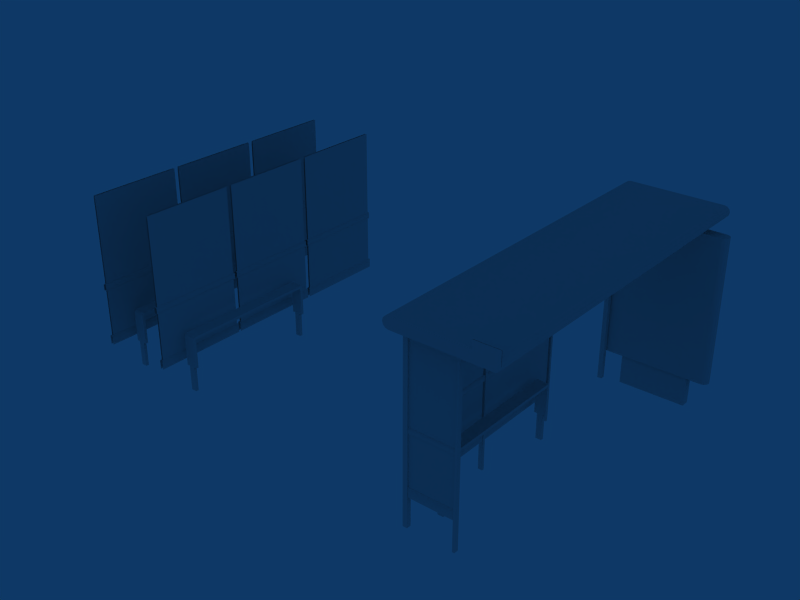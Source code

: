# Source: Insignia_B.blend  (saved by Blender 2.49.2; exported with 4.5.12 LTS)
import bpy
from mathutils import Matrix  # noqa: F401  (used for matrix-valued properties, if any)

bpy.ops.wm.read_factory_settings(use_empty=True)
scene = bpy.context.scene
scene.name = 'Scene'

# ---- collections
col_collection_1 = bpy.data.collections.new('Collection 1'); scene.collection.children.link(col_collection_1)

# ---- world
world_world = bpy.data.worlds.new('World'); scene.world = world_world
world_world.color = (0.05656, 0.2208, 0.4)
world_world.use_sun_shadow = False
world_world.sun_shadow_jitter_overblur = 0.0
world_world.cycles.sampling_method = 'MANUAL'
world_world.cycles.sample_map_resolution = 256

# ---- meshes
me_cube_001 = bpy.data.meshes.new('Cube.001')
me_cube_001.from_pydata([(-4.98, -1.965, 0.15), (-4.98, -1.965, 0.27), (-4.99, -1.965, 0.28), (-4.99, -0.675, 0.28), (-4.98, -0.675, 0.27), (-4.98, -0.675, 0.15), (-5.02, -0.675, 0.15), (-5.02, -0.675, 0.27), (-5.01, -0.675, 0.28), (-5.01, -1.965, 0.28), (-5.02, -1.965, 0.27), (-5.02, -1.965, 0.15), (-5.02, -0.645, 0.15), (-5.02, -0.645, 0.27), (-5.01, -0.645, 0.28), (-5.01, 0.645, 0.28), (-5.02, 0.645, 0.27), (-5.02, 0.645, 0.15), (-4.98, 0.645, 0.15), (-4.98, 0.645, 0.27), (-4.99, 0.645, 0.28), (-4.99, -0.645, 0.28), (-4.98, -0.645, 0.27), (-4.98, -0.645, 0.15), (-4.98, 0.675, 0.15), (-4.98, 0.675, 0.27), (-4.99, 0.675, 0.28), (-4.98, 1.965, 0.27), (-4.98, 1.965, 0.15), (-5.02, 1.965, 0.15), (-5.02, 1.965, 0.27), (-5.01, 1.965, 0.28), (-5.01, 0.675, 0.28), (-5.02, 0.675, 0.27), (-5.02, 0.675, 0.15), (-4.99, 1.965, 0.28), (-5.02, -0.675, 0.94), (-5.02, -1.965, 0.94), (-5.02, -0.675, 1.01), (-5.02, -1.965, 1.01), (-5.01, -0.675, 0.93), (-5.01, -1.965, 0.93), (-5.01, -0.675, 1.02), (-5.01, -1.965, 1.02), (-5.01, -0.645, 1.02), (-5.01, 0.645, 1.02), (-5.01, -0.645, 0.93), (-5.01, 0.645, 0.93), (-5.02, -0.645, 1.01), (-5.02, 0.645, 1.01), (-5.02, -0.645, 0.94), (-5.02, 0.645, 0.94), (-4.98, 0.645, 0.94), (-4.98, -0.645, 0.94), (-4.98, 0.645, 1.01), (-4.98, -0.645, 1.01), (-4.99, 0.645, 0.93), (-4.99, -0.645, 0.93), (-4.99, -0.645, 1.02), (-4.99, 0.675, 1.02), (-4.99, 1.965, 1.02), (-4.99, 0.675, 0.93), (-4.99, 1.965, 0.93), (-4.98, 0.675, 1.01), (-4.98, 1.965, 1.01), (-4.98, 0.675, 0.94), (-4.98, 1.965, 0.94), (-5.02, 1.965, 0.94), (-5.02, 0.675, 0.94), (-5.02, 1.965, 1.01), (-5.02, 0.675, 1.01), (-5.01, 1.965, 0.93), (-5.01, 0.675, 0.93), (-5.01, 1.965, 1.02), (-5.01, 0.675, 1.02), (-4.99, -1.965, 1.02), (-4.99, -0.675, 1.02), (-4.99, -1.965, 0.93), (-4.99, -0.675, 0.93), (-4.98, -1.965, 1.01), (-4.98, -0.675, 1.01), (-4.98, -1.965, 0.94), (-4.98, -0.675, 0.94), (-4.99, 0.645, 1.02), (-3.99, 1.965, 0.28), (-4.01, 0.695, 1.02), (-4.01, 1.945, 1.02), (-4.01, 1.945, 2.22), (-4.01, 0.695, 2.22), (-3.99, 0.695, 2.22), (-3.99, 1.945, 2.22), (-3.99, 1.945, 1.02), (-3.99, 0.695, 1.02), (-3.99, -0.625, 1.02), (-3.99, 0.625, 1.02), (-3.99, 0.625, 2.22), (-3.99, -0.625, 2.22), (-4.01, -0.625, 2.22), (-4.01, 0.625, 2.22), (-4.01, 0.625, 1.02), (-4.01, -0.625, 1.02), (-4.01, -1.945, 1.02), (-4.01, -0.695, 1.02), (-4.01, -0.695, 2.22), (-4.01, -1.945, 2.22), (-3.99, -1.945, 2.22), (-3.99, -0.695, 2.22), (-3.99, -0.695, 1.02), (-3.99, -1.945, 1.02), (-3.99, -1.945, 0.28), (-3.99, -0.695, 0.28), (-3.99, -0.695, 0.93), (-3.99, -1.945, 0.93), (-4.01, -1.945, 0.93), (-4.01, -0.695, 0.93), (-4.01, -0.695, 0.28), (-4.01, -1.945, 0.28), (-4.01, -0.625, 0.28), (-4.01, 0.625, 0.28), (-4.01, 0.625, 0.93), (-4.01, -0.625, 0.93), (-3.99, -0.625, 0.93), (-3.99, 0.625, 0.93), (-3.99, 0.625, 0.28), (-3.99, -0.625, 0.28), (-3.99, 0.695, 0.28), (-3.99, 1.945, 0.28), (-3.99, 1.945, 0.93), (-3.99, 0.695, 0.93), (-4.01, 0.695, 0.93), (-4.01, 1.945, 0.93), (-4.01, 1.945, 0.28), (-4.01, 0.695, 0.28), (-4.91, 0.3, 0.54), (-4.91, 0.27, 0.51), (-4.91, 0.27, 0.55), (-4.91, -0.195, 0.51), (-4.91, -1.125, 0.51), (-4.91, -1.125, 0.55), (-4.91, -0.195, 0.55), (-4.91, -0.66, 0.51), (-4.91, -0.66, 0.55), (-4.91, -1.59, 0.55), (-4.91, -1.62, 0.54), (-4.91, -1.63, 0.51), (-4.87, -1.63, -0.25), (-4.87, -1.63, 0.1), (-4.79, -1.63, 0.1), (-4.79, -1.63, -0.25), (-4.75, -1.63, 0.1), (-4.91, -1.63, 0.1), (-4.75, -1.62, 0.53), (-4.91, -1.62, 0.54), (-4.75, -1.59, 0.54), (-4.91, -1.59, 0.55), (-4.91, -1.63, 0.51), (-4.75, -1.63, 0.5), (-4.91, 0.27, 0.55), (-4.75, 0.27, 0.54), (-4.91, -1.59, 0.51), (-4.91, -1.59, 0.1), (-4.87, -1.59, -0.25), (-4.87, -1.59, 0.1), (-4.91, -1.63, 0.1), (-4.87, -1.63, -0.25), (-4.87, -1.63, 0.1), (-4.75, -1.59, 0.1), (-4.79, -1.59, -0.25), (-4.79, -1.59, 0.1), (-4.75, -1.63, 0.5), (-4.75, -1.62, 0.53), (-4.75, -1.63, 0.1), (-4.79, -1.63, -0.25), (-4.79, -1.63, 0.1), (-4.75, -1.59, 0.5), (-4.91, -1.59, 0.1), (-4.75, -1.59, 0.1), (-4.91, -1.59, 0.51), (-4.87, -1.59, -0.25), (-4.79, -1.59, -0.25), (-4.79, -1.59, 0.1), (-4.87, -1.59, 0.1), (-4.75, -1.59, 0.5), (-4.75, -1.59, 0.54), (-4.91, -0.66, 0.55), (-4.75, -0.66, 0.54), (-4.91, -1.125, 0.55), (-4.91, -0.195, 0.55), (-4.75, -1.125, 0.54), (-4.75, -0.195, 0.54), (-4.75, -0.66, 0.54), (-4.75, -0.66, 0.5), (-4.75, -0.195, 0.54), (-4.75, -1.125, 0.54), (-4.75, -1.125, 0.5), (-4.75, -0.195, 0.5), (-4.75, 0.27, 0.54), (-4.75, 0.27, 0.5), (-4.79, 0.31, 0.1), (-4.79, 0.31, -0.25), (-4.75, 0.31, 0.1), (-4.75, 0.3, 0.53), (-4.75, 0.31, 0.5), (-4.79, 0.27, 0.1), (-4.79, 0.27, -0.25), (-4.75, 0.27, 0.1), (-4.87, 0.31, 0.1), (-4.87, 0.31, -0.25), (-4.91, 0.31, 0.1), (-4.91, 0.31, 0.51), (-4.87, 0.27, 0.1), (-4.87, 0.27, -0.25), (-4.91, 0.27, 0.1), (-4.75, 0.31, 0.5), (-4.91, 0.31, 0.51), (-4.91, 0.27, 0.55), (-4.75, 0.27, 0.54), (-4.91, 0.3, 0.54), (-4.75, 0.3, 0.53), (-4.91, 0.31, 0.1), (-4.75, 0.31, 0.1), (-4.79, 0.31, -0.25), (-4.79, 0.31, 0.1), (-4.87, 0.31, 0.1), (-4.87, 0.31, -0.25), (-4.87, 0.27, 0.1), (-4.79, 0.27, 0.1), (-4.79, 0.27, -0.25), (-4.87, 0.27, -0.25), (-4.91, 0.27, 0.51), (-4.75, 0.27, 0.1), (-4.91, 0.27, 0.1), (-4.75, 0.27, 0.5), (-3.99, 0.645, 1.02), (-4.99, -1.945, 0.28), (-4.99, -0.695, 0.28), (-4.99, -0.695, 2.22), (-4.99, -1.945, 2.22), (-5.01, -1.945, 2.22), (-5.01, -0.695, 2.22), (-5.01, -0.695, 0.28), (-5.01, -1.945, 0.28), (-5.01, -0.625, 0.28), (-5.01, 0.625, 0.28), (-5.01, 0.625, 2.22), (-5.01, -0.625, 2.22), (-4.99, -0.625, 2.22), (-4.99, 0.625, 2.22), (-4.99, 0.625, 0.28), (-4.99, -0.625, 0.28), (-4.99, 0.695, 0.28), (-4.99, 1.945, 0.28), (-4.99, 1.945, 2.22), (-4.99, 0.695, 2.22), (-5.01, 0.695, 2.22), (-5.01, 1.945, 2.22), (-5.01, 1.945, 0.28), (-5.01, 0.695, 0.28), (-3.75, 0.27, 0.5), (-3.91, 0.27, 0.1), (-3.75, 0.27, 0.1), (-3.91, 0.27, 0.51), (-3.87, 0.27, -0.25), (-3.79, 0.27, -0.25), (-3.79, 0.27, 0.1), (-3.87, 0.27, 0.1), (-3.87, 0.31, -0.25), (-3.87, 0.31, 0.1), (-3.79, 0.31, 0.1), (-3.79, 0.31, -0.25), (-3.75, 0.31, 0.1), (-3.91, 0.31, 0.1), (-3.75, 0.3, 0.53), (-3.91, 0.3, 0.54), (-3.75, 0.27, 0.54), (-3.91, 0.27, 0.55), (-3.91, 0.31, 0.51), (-3.75, 0.31, 0.5), (-3.91, 0.27, 0.51), (-3.91, 0.27, 0.1), (-3.87, 0.27, -0.25), (-3.87, 0.27, 0.1), (-3.91, 0.31, 0.51), (-3.91, 0.31, 0.1), (-3.87, 0.31, -0.25), (-3.87, 0.31, 0.1), (-3.75, 0.27, 0.1), (-3.79, 0.27, -0.25), (-3.79, 0.27, 0.1), (-3.75, 0.31, 0.5), (-3.75, 0.3, 0.53), (-3.75, 0.31, 0.1), (-3.79, 0.31, -0.25), (-3.79, 0.31, 0.1), (-3.75, 0.27, 0.5), (-3.75, 0.27, 0.54), (-3.75, -0.195, 0.5), (-3.75, -1.125, 0.5), (-3.75, -1.125, 0.54), (-3.75, -0.195, 0.54), (-3.75, -0.66, 0.5), (-3.75, -0.66, 0.54), (-3.75, -0.195, 0.54), (-3.75, -1.125, 0.54), (-3.91, -0.195, 0.55), (-3.91, -1.125, 0.55), (-3.75, -0.66, 0.54), (-3.91, -0.66, 0.55), (-3.75, -1.59, 0.54), (-3.75, 0.27, 0.5), (-3.75, -1.59, 0.5), (-3.75, 0.27, 0.54), (-3.87, -1.59, 0.1), (-3.79, -1.59, 0.1), (-3.79, -1.59, -0.25), (-3.87, -1.59, -0.25), (-3.91, -1.59, 0.51), (-3.75, -1.59, 0.1), (-3.91, -1.59, 0.1), (-3.75, -1.59, 0.5), (-3.79, -1.63, 0.1), (-3.79, -1.63, -0.25), (-3.75, -1.63, 0.1), (-3.75, -1.62, 0.53), (-3.75, -1.63, 0.5), (-3.79, -1.59, 0.1), (-3.79, -1.59, -0.25), (-3.75, -1.59, 0.1), (-3.87, -1.63, 0.1), (-3.87, -1.63, -0.25), (-3.91, -1.63, 0.1), (-3.91, -1.63, 0.51), (-3.87, -1.59, 0.1), (-3.87, -1.59, -0.25), (-3.91, -1.59, 0.1), (-3.91, -1.59, 0.51), (-3.75, 0.27, 0.54), (-3.91, 0.27, 0.55), (-3.75, -1.63, 0.5), (-3.91, -1.63, 0.51), (-3.91, -1.59, 0.55), (-3.75, -1.59, 0.54), (-3.91, -1.62, 0.54), (-3.75, -1.62, 0.53), (-3.91, -1.63, 0.1), (-3.75, -1.63, 0.1), (-3.79, -1.63, -0.25), (-3.79, -1.63, 0.1), (-3.87, -1.63, 0.1), (-3.87, -1.63, -0.25), (-3.98, -0.675, 0.94), (-3.98, -1.965, 0.94), (-3.98, -0.675, 1.01), (-3.98, -1.965, 1.01), (-3.99, -0.675, 0.93), (-3.99, -1.965, 0.93), (-3.99, -0.675, 1.02), (-3.99, -1.965, 1.02), (-4.01, 0.675, 1.02), (-4.01, 1.965, 1.02), (-4.01, 0.675, 0.93), (-4.01, 1.965, 0.93), (-4.02, 0.675, 1.01), (-4.02, 1.965, 1.01), (-4.02, 0.675, 0.94), (-4.02, 1.965, 0.94), (-4.02, 0.675, 0.15), (-4.02, 0.675, 0.27), (-4.01, 0.675, 0.28), (-4.01, 1.965, 0.28), (-4.02, 1.965, 0.27), (-4.02, 1.965, 0.15), (-3.98, 1.965, 0.15), (-3.98, 1.965, 0.27), (-3.99, 0.675, 0.28), (-3.98, 0.675, 0.27), (-3.98, 0.675, 0.15), (-3.98, 1.965, 0.94), (-3.98, 0.675, 0.94), (-3.98, 1.965, 1.01), (-3.98, 0.675, 1.01), (-3.99, 1.965, 0.93), (-3.99, 0.675, 0.93), (-3.99, 1.965, 1.02), (-3.99, 0.675, 1.02), (-3.99, -0.645, 1.02), (-3.99, -0.645, 0.93), (-3.99, 0.645, 0.93), (-3.98, -0.645, 1.01), (-3.98, 0.645, 1.01), (-3.98, -0.645, 0.94), (-3.98, 0.645, 0.94), (-3.98, -0.645, 0.15), (-3.98, -0.645, 0.27), (-3.99, -0.645, 0.28), (-3.99, 0.645, 0.28), (-3.98, 0.645, 0.27), (-3.98, 0.645, 0.15), (-4.02, 0.645, 0.15), (-4.02, 0.645, 0.27), (-4.01, 0.645, 0.28), (-4.01, -0.645, 0.28), (-4.02, -0.645, 0.27), (-4.02, -0.645, 0.15), (-4.02, 0.645, 0.94), (-4.02, -0.645, 0.94), (-4.02, 0.645, 1.01), (-4.02, -0.645, 1.01), (-4.01, 0.645, 0.93), (-4.01, -0.645, 0.93), (-4.01, 0.645, 1.02), (-4.01, -0.645, 1.02), (-4.01, -1.965, 1.02), (-4.01, -0.675, 1.02), (-4.01, -1.965, 0.93), (-4.01, -0.675, 0.93), (-4.02, -1.965, 1.01), (-4.02, -0.675, 1.01), (-4.02, -1.965, 0.94), (-4.02, -0.675, 0.94), (-4.02, -1.965, 0.15), (-4.02, -1.965, 0.27), (-4.01, -1.965, 0.28), (-4.01, -0.675, 0.28), (-4.02, -0.675, 0.27), (-4.02, -0.675, 0.15), (-3.98, -0.675, 0.15), (-3.98, -0.675, 0.27), (-3.99, -0.675, 0.28), (-3.99, -1.965, 0.28), (-3.98, -1.965, 0.27), (-3.98, -1.965, 0.15)], [], [(4, 3, 2, 1), (1, 0, 5, 4), (6, 11, 10, 7), (7, 10, 9, 8), (16, 13, 14, 15), (17, 12, 13, 16), (18, 19, 22, 23), (19, 20, 21, 22), (27, 35, 26, 25), (28, 27, 25, 24), (29, 34, 33, 30), (30, 33, 32, 31), (2, 3, 8, 9), (21, 20, 15, 14), (26, 35, 31, 32), (36, 37, 39, 38), (37, 36, 40, 41), (38, 39, 43, 42), (49, 48, 44, 45), (50, 51, 47, 46), (51, 50, 48, 49), (52, 54, 55, 53), (53, 57, 56, 52), (54, 83, 58, 55), (64, 60, 59, 63), (65, 61, 62, 66), (66, 64, 63, 65), (67, 68, 70, 69), (68, 67, 71, 72), (69, 70, 74, 73), (80, 76, 75, 79), (81, 77, 78, 82), (82, 80, 79, 81), (42, 43, 75, 76), (45, 44, 58, 83), (73, 74, 59, 60), (85, 88, 87, 86), (92, 91, 90, 89), (93, 94, 95, 96), (100, 97, 98, 99), (101, 104, 103, 102), (108, 107, 106, 105), (109, 110, 111, 112), (116, 113, 114, 115), (117, 120, 119, 118), (124, 123, 122, 121), (125, 126, 127, 128), (132, 129, 130, 131), (133, 209, 134, 135), (138, 137, 159, 142), (141, 140, 137, 138), (139, 136, 140, 141), (135, 134, 136, 139), (143, 142, 159, 144), (146, 145, 148, 147), (151, 153, 154, 152), (156, 151, 152, 155), (149, 156, 155, 150), (163, 144, 159, 160), (165, 162, 161, 164), (170, 169, 182, 183), (171, 166, 182, 169), (173, 172, 167, 168), (176, 175, 177, 174), (180, 179, 178, 181), (153, 188, 186, 154), (188, 185, 184, 186), (185, 189, 187, 184), (189, 158, 157, 187), (196, 192, 195, 197), (192, 190, 191, 195), (190, 193, 194, 191), (193, 183, 182, 194), (198, 203, 204, 199), (200, 202, 197, 205), (201, 196, 197, 202), (206, 207, 211, 210), (208, 212, 134, 209), (220, 219, 214, 213), (213, 214, 217, 218), (218, 217, 215, 216), (223, 222, 221, 224), (226, 225, 228, 227), (230, 232, 229, 231), (359, 358, 384, 383), (410, 411, 385, 233), (413, 412, 357, 356), (234, 235, 236, 237), (241, 238, 239, 240), (242, 245, 244, 243), (249, 248, 247, 246), (250, 251, 252, 253), (257, 254, 255, 256), (260, 258, 261, 259), (264, 265, 262, 263), (267, 268, 269, 266), (272, 273, 275, 274), (277, 276, 273, 272), (270, 271, 276, 277), (283, 279, 278, 282), (285, 284, 280, 281), (290, 295, 294, 289), (291, 289, 294, 286), (293, 288, 287, 292), (298, 308, 310, 297), (301, 298, 297, 300), (299, 301, 300, 296), (311, 299, 296, 309), (302, 336, 337, 304), (306, 302, 304, 307), (303, 306, 307, 305), (341, 303, 305, 340), (313, 314, 315, 312), (317, 318, 316, 319), (320, 321, 326, 325), (322, 327, 310, 324), (323, 324, 310, 308), (328, 332, 333, 329), (330, 331, 335, 334), (345, 338, 339, 344), (338, 343, 342, 339), (343, 341, 340, 342), (348, 349, 346, 347), (350, 352, 353, 351), (351, 355, 354, 350), (352, 356, 357, 353), (363, 362, 358, 359), (364, 365, 361, 360), (365, 364, 362, 363), (370, 367, 368, 369), (371, 366, 367, 370), (372, 373, 375, 376), (373, 84, 374, 375), (377, 379, 380, 378), (378, 382, 381, 377), (379, 383, 384, 380), (389, 233, 385, 388), (390, 386, 387, 391), (391, 389, 388, 390), (396, 395, 394, 393), (397, 396, 393, 392), (398, 403, 402, 399), (399, 402, 401, 400), (404, 405, 407, 406), (405, 404, 408, 409), (406, 407, 411, 410), (417, 416, 412, 413), (418, 419, 415, 414), (419, 418, 416, 417), (424, 421, 422, 423), (425, 420, 421, 424), (426, 427, 430, 431), (427, 428, 429, 430)])
me_cube_001.polygons.foreach_set('use_smooth', [True] * 153)
_uv = me_cube_001.uv_layers.new(name='UVTex')
_uv.uv.foreach_set('vector', [0.332, 0.9961, 0.3281, 0.9961, 0.3281, 0.3477, 0.332, 0.3477, 0.332, 0.3477, 0.3594, 0.3477, 0.3594, 0.9961, 0.332, 0.9961, 0.3594, 0.9961, 0.3594, 0.3477, 0.332, 0.3477, 0.332, 0.9961, 0.332, 0.9961, 0.332, 0.3477, 0.3281, 0.3477, 0.3281, 0.9961, 0.332, 0.9961, 0.332, 0.3477, 0.3281, 0.3477, 0.3281, 0.9961, 0.3594, 0.9961, 0.3594, 0.3477, 0.332, 0.3477, 0.332, 0.9961, 0.3594, 0.9961, 0.332, 0.9961, 0.332, 0.3477, 0.3594, 0.3477, 0.332, 0.9961, 0.3281, 0.9961, 0.3281, 0.3477, 0.332, 0.3477, 0.332, 0.9961, 0.3281, 0.9961, 0.3281, 0.3477, 0.332, 0.3477, 0.3594, 0.9961, 0.332, 0.9961, 0.332, 0.3477, 0.3594, 0.3477, 0.3594, 0.9961, 0.3594, 0.3477, 0.332, 0.3477, 0.332, 0.9961, 0.332, 0.9961, 0.332, 0.3477, 0.3281, 0.3477, 0.3281, 0.9961, 0.332, 0.3477, 0.332, 0.9961, 0.3281, 0.9961, 0.3281, 0.3477, 0.332, 0.3477, 0.332, 0.9961, 0.3281, 0.9961, 0.3281, 0.3477, 0.332, 0.3477, 0.332, 0.9961, 0.3281, 0.9961, 0.3281, 0.3477, 0.3828, 0.9961, 0.3828, 0.3477, 0.3672, 0.3477, 0.3672, 0.9961, 0.3828, 0.3477, 0.3828, 0.9961, 0.3867, 0.9961, 0.3867, 0.3477, 0.3672, 0.9961, 0.3672, 0.3477, 0.3633, 0.3477, 0.3633, 0.9961, 0.3672, 0.9961, 0.3672, 0.3477, 0.3633, 0.3477, 0.3633, 0.9961, 0.3828, 0.3477, 0.3828, 0.9961, 0.3867, 0.9961, 0.3867, 0.3477, 0.3828, 0.9961, 0.3828, 0.3477, 0.3672, 0.3477, 0.3672, 0.9961, 0.3828, 0.9961, 0.3672, 0.9961, 0.3672, 0.3477, 0.3828, 0.3477, 0.3828, 0.3477, 0.3867, 0.3477, 0.3867, 0.9961, 0.3828, 0.9961, 0.3672, 0.9961, 0.3633, 0.9961, 0.3633, 0.3477, 0.3672, 0.3477, 0.3672, 0.9961, 0.3633, 0.9961, 0.3633, 0.3477, 0.3672, 0.3477, 0.3828, 0.3477, 0.3867, 0.3477, 0.3867, 0.9961, 0.3828, 0.9961, 0.3828, 0.9961, 0.3672, 0.9961, 0.3672, 0.3477, 0.3828, 0.3477, 0.3828, 0.9961, 0.3828, 0.3477, 0.3672, 0.3477, 0.3672, 0.9961, 0.3828, 0.3477, 0.3828, 0.9961, 0.3867, 0.9961, 0.3867, 0.3477, 0.3672, 0.9961, 0.3672, 0.3477, 0.3633, 0.3477, 0.3633, 0.9961, 0.3672, 0.9961, 0.3633, 0.9961, 0.3633, 0.3477, 0.3672, 0.3477, 0.3828, 0.3477, 0.3867, 0.3477, 0.3867, 0.9961, 0.3828, 0.9961, 0.3828, 0.9961, 0.3672, 0.9961, 0.3672, 0.3477, 0.3828, 0.3477, 0.3633, 0.9961, 0.3633, 0.3477, 0.3672, 0.3477, 0.3672, 0.9961, 0.3633, 0.9961, 0.3633, 0.3477, 0.3672, 0.3477, 0.3672, 0.9961, 0.3633, 0.9961, 0.3633, 0.3477, 0.3672, 0.3477, 0.3672, 0.9961, 0.3281, 0.003906, 0.3281, 0.3398, 0.3867, 0.3398, 0.3867, 0.003906, 0.3281, 0.003906, 0.3867, 0.003906, 0.3867, 0.3398, 0.3281, 0.3398, 0.3281, 0.003906, 0.3867, 0.003906, 0.3867, 0.3398, 0.3281, 0.3398, 0.3281, 0.003906, 0.3281, 0.3398, 0.3867, 0.3398, 0.3867, 0.003906, 0.3281, 0.003906, 0.3281, 0.3398, 0.3867, 0.3398, 0.3867, 0.003906, 0.3281, 0.003906, 0.3867, 0.003906, 0.3867, 0.3398, 0.3281, 0.3398, 0.001953, 6.145e-08, 0.3242, 0.0, 0.3242, 0.3359, 0.001953, 0.3359, 0.001953, 6.145e-08, 0.001953, 0.3359, 0.3242, 0.3359, 0.3242, 0.0, 0.001953, 6.145e-08, 0.001953, 0.3359, 0.3242, 0.3359, 0.3242, 0.0, 0.001953, 6.145e-08, 0.3242, 0.0, 0.3242, 0.3359, 0.001953, 0.3359, 0.001953, 6.145e-08, 0.3242, 0.0, 0.3242, 0.3359, 0.001953, 0.3359, 0.001953, 6.145e-08, 0.001953, 0.3359, 0.3242, 0.3359, 0.3242, 0.0, 0.7637, 0.7119, 0.7578, 0.7017, 0.7812, 0.7017, 0.7812, 0.7153, 0.7383, 0.7188, 0.7617, 0.7188, 0.7617, 0.5313, 0.7383, 0.5313, 0.7383, 0.7188, 0.7617, 0.7188, 0.7617, 0.5313, 0.7383, 0.5313, 0.7383, 0.7188, 0.7617, 0.7188, 0.7617, 0.5313, 0.7383, 0.5313, 0.7383, 0.7188, 0.7617, 0.7188, 0.7617, 0.5313, 0.7383, 0.5313, 0.7637, 0.7119, 0.7812, 0.7153, 0.7812, 0.7017, 0.7578, 0.7017, 0.7461, 0.6903, 0.7461, 0.5312, 0.7695, 0.5312, 0.7695, 0.6903, 0.7812, 0.7119, 0.7812, 0.7153, 0.7344, 0.7188, 0.7344, 0.7153, 0.7812, 0.7017, 0.7812, 0.7119, 0.7344, 0.7153, 0.7344, 0.7051, 0.7812, 0.5653, 0.7812, 0.7017, 0.7344, 0.7051, 0.7344, 0.5653, 0.7578, 0.5653, 0.7578, 0.7051, 0.7344, 0.7051, 0.7344, 0.5653, 0.7578, 0.6903, 0.7344, 0.6903, 0.7344, 0.5312, 0.7578, 0.5312, 0.7637, 0.7119, 0.7578, 0.7017, 0.7812, 0.7017, 0.7812, 0.7153, 0.7578, 0.5653, 0.7813, 0.5653, 0.7812, 0.7017, 0.7578, 0.7017, 0.7578, 0.6903, 0.7578, 0.5312, 0.7812, 0.5312, 0.7813, 0.6903, 0.7812, 0.5653, 0.7344, 0.5653, 0.7344, 0.7051, 0.7812, 0.7017, 0.7695, 0.6903, 0.7695, 0.5312, 0.7461, 0.5312, 0.7461, 0.6903, 0.793, 0.9687, 0.793, 0.7188, 0.7305, 0.7188, 0.7305, 0.9688, 0.793, 0.9844, 0.793, 0.7344, 0.7305, 0.7344, 0.7305, 0.9844, 0.793, 0.7344, 0.793, 0.9844, 0.7305, 0.9844, 0.7305, 0.7344, 0.793, 0.7188, 0.793, 0.9688, 0.7305, 0.9688, 0.7305, 0.7188, 0.7383, 0.7188, 0.7383, 0.5313, 0.7617, 0.5313, 0.7617, 0.7188, 0.7383, 0.7188, 0.7383, 0.5313, 0.7617, 0.5313, 0.7617, 0.7188, 0.7383, 0.7188, 0.7383, 0.5313, 0.7617, 0.5313, 0.7617, 0.7188, 0.7383, 0.7188, 0.7383, 0.5313, 0.7617, 0.5313, 0.7617, 0.7188, 0.7578, 0.6903, 0.7813, 0.6903, 0.7812, 0.5312, 0.7578, 0.5312, 0.7578, 0.5653, 0.7578, 0.7017, 0.7812, 0.7017, 0.7813, 0.5653, 0.7637, 0.7119, 0.7812, 0.7153, 0.7812, 0.7017, 0.7578, 0.7017, 0.7578, 0.6903, 0.7578, 0.5312, 0.7344, 0.5312, 0.7344, 0.6903, 0.7578, 0.5653, 0.7344, 0.5653, 0.7344, 0.7051, 0.7578, 0.7051, 0.7812, 0.5653, 0.7344, 0.5653, 0.7344, 0.7051, 0.7812, 0.7017, 0.7812, 0.7017, 0.7344, 0.7051, 0.7344, 0.7153, 0.7812, 0.7119, 0.7812, 0.7119, 0.7344, 0.7153, 0.7344, 0.7188, 0.7812, 0.7153, 0.7461, 0.6903, 0.7695, 0.6903, 0.7695, 0.5312, 0.7461, 0.5312, 0.7695, 0.6903, 0.7461, 0.6903, 0.7461, 0.5312, 0.7695, 0.5312, 0.7812, 0.5653, 0.7812, 0.7017, 0.7344, 0.7051, 0.7344, 0.5653, 0.3633, 0.9961, 0.3633, 0.3477, 0.3672, 0.3477, 0.3672, 0.9961, 0.3633, 0.9961, 0.3633, 0.3477, 0.3672, 0.3477, 0.3672, 0.9961, 0.3633, 0.9961, 0.3633, 0.3477, 0.3672, 0.3477, 0.3672, 0.9961, 0.3281, 0.003906, 0.3867, 0.003906, 0.3867, 0.3398, 0.3281, 0.3398, 0.3281, 0.003906, 0.3281, 0.3398, 0.3867, 0.3398, 0.3867, 0.003906, 0.3281, 0.003906, 0.3281, 0.3398, 0.3867, 0.3398, 0.3867, 0.003906, 0.3281, 0.003906, 0.3867, 0.003906, 0.3867, 0.3398, 0.3281, 0.3398, 0.3281, 0.003906, 0.3867, 0.003906, 0.3867, 0.3398, 0.3281, 0.3398, 0.3281, 0.003906, 0.3281, 0.3398, 0.3867, 0.3398, 0.3867, 0.003906, 0.7812, 0.5653, 0.7812, 0.7017, 0.7344, 0.7051, 0.7344, 0.5653, 0.7695, 0.6903, 0.7461, 0.6903, 0.7461, 0.5312, 0.7695, 0.5312, 0.7461, 0.6903, 0.7695, 0.6903, 0.7695, 0.5312, 0.7461, 0.5312, 0.7812, 0.7119, 0.7344, 0.7153, 0.7344, 0.7188, 0.7812, 0.7153, 0.7812, 0.7017, 0.7344, 0.7051, 0.7344, 0.7153, 0.7812, 0.7119, 0.7812, 0.5653, 0.7344, 0.5653, 0.7344, 0.7051, 0.7812, 0.7017, 0.7578, 0.5653, 0.7344, 0.5653, 0.7344, 0.7051, 0.7578, 0.7051, 0.7578, 0.6903, 0.7578, 0.5312, 0.7344, 0.5312, 0.7344, 0.6903, 0.7637, 0.7119, 0.7812, 0.7153, 0.7812, 0.7017, 0.7578, 0.7017, 0.7578, 0.5653, 0.7578, 0.7017, 0.7812, 0.7017, 0.7813, 0.5653, 0.7578, 0.6903, 0.7813, 0.6903, 0.7812, 0.5312, 0.7578, 0.5312, 0.7383, 0.7188, 0.7383, 0.5313, 0.7617, 0.5313, 0.7617, 0.7188, 0.7383, 0.7188, 0.7383, 0.5313, 0.7617, 0.5313, 0.7617, 0.7188, 0.7383, 0.7188, 0.7383, 0.5313, 0.7617, 0.5313, 0.7617, 0.7188, 0.7383, 0.7188, 0.7383, 0.5313, 0.7617, 0.5313, 0.7617, 0.7188, 0.793, 0.7188, 0.793, 0.9688, 0.7305, 0.9688, 0.7305, 0.7188, 0.793, 0.7344, 0.793, 0.9844, 0.7305, 0.9844, 0.7305, 0.7344, 0.793, 0.9844, 0.793, 0.7344, 0.7305, 0.7344, 0.7305, 0.9844, 0.793, 0.9687, 0.793, 0.7188, 0.7305, 0.7188, 0.7305, 0.9688, 0.7695, 0.6903, 0.7695, 0.5312, 0.7461, 0.5312, 0.7461, 0.6903, 0.7812, 0.5653, 0.7344, 0.5653, 0.7344, 0.7051, 0.7812, 0.7017, 0.7578, 0.6903, 0.7578, 0.5312, 0.7812, 0.5312, 0.7813, 0.6903, 0.7578, 0.5653, 0.7813, 0.5653, 0.7812, 0.7017, 0.7578, 0.7017, 0.7637, 0.7119, 0.7578, 0.7017, 0.7812, 0.7017, 0.7812, 0.7153, 0.7578, 0.6903, 0.7344, 0.6903, 0.7344, 0.5312, 0.7578, 0.5312, 0.7578, 0.5653, 0.7578, 0.7051, 0.7344, 0.7051, 0.7344, 0.5653, 0.7812, 0.5653, 0.7812, 0.7017, 0.7344, 0.7051, 0.7344, 0.5653, 0.7812, 0.7017, 0.7812, 0.7119, 0.7344, 0.7153, 0.7344, 0.7051, 0.7812, 0.7119, 0.7812, 0.7153, 0.7344, 0.7188, 0.7344, 0.7153, 0.7461, 0.6903, 0.7461, 0.5312, 0.7695, 0.5312, 0.7695, 0.6903, 0.3828, 0.9961, 0.3672, 0.9961, 0.3672, 0.3477, 0.3828, 0.3477, 0.3828, 0.3477, 0.3867, 0.3477, 0.3867, 0.9961, 0.3828, 0.9961, 0.3672, 0.9961, 0.3633, 0.9961, 0.3633, 0.3477, 0.3672, 0.3477, 0.3672, 0.9961, 0.3672, 0.3477, 0.3633, 0.3477, 0.3633, 0.9961, 0.3828, 0.3477, 0.3828, 0.9961, 0.3867, 0.9961, 0.3867, 0.3477, 0.3828, 0.9961, 0.3828, 0.3477, 0.3672, 0.3477, 0.3672, 0.9961, 0.332, 0.9961, 0.332, 0.3477, 0.3281, 0.3477, 0.3281, 0.9961, 0.3594, 0.9961, 0.3594, 0.3477, 0.332, 0.3477, 0.332, 0.9961, 0.3594, 0.9961, 0.332, 0.9961, 0.332, 0.3477, 0.3594, 0.3477, 0.332, 0.9961, 0.3281, 0.9961, 0.3281, 0.3477, 0.332, 0.3477, 0.3828, 0.9961, 0.3672, 0.9961, 0.3672, 0.3477, 0.3828, 0.3477, 0.3828, 0.3477, 0.3867, 0.3477, 0.3867, 0.9961, 0.3828, 0.9961, 0.3672, 0.9961, 0.3633, 0.9961, 0.3633, 0.3477, 0.3672, 0.3477, 0.3672, 0.9961, 0.3633, 0.9961, 0.3633, 0.3477, 0.3672, 0.3477, 0.3828, 0.3477, 0.3867, 0.3477, 0.3867, 0.9961, 0.3828, 0.9961, 0.3828, 0.9961, 0.3672, 0.9961, 0.3672, 0.3477, 0.3828, 0.3477, 0.332, 0.9961, 0.3281, 0.9961, 0.3281, 0.3477, 0.332, 0.3477, 0.3594, 0.9961, 0.332, 0.9961, 0.332, 0.3477, 0.3594, 0.3477, 0.3594, 0.9961, 0.3594, 0.3477, 0.332, 0.3477, 0.332, 0.9961, 0.332, 0.9961, 0.332, 0.3477, 0.3281, 0.3477, 0.3281, 0.9961, 0.3828, 0.9961, 0.3828, 0.3477, 0.3672, 0.3477, 0.3672, 0.9961, 0.3828, 0.3477, 0.3828, 0.9961, 0.3867, 0.9961, 0.3867, 0.3477, 0.3672, 0.9961, 0.3672, 0.3477, 0.3633, 0.3477, 0.3633, 0.9961, 0.3672, 0.9961, 0.3672, 0.3477, 0.3633, 0.3477, 0.3633, 0.9961, 0.3828, 0.3477, 0.3828, 0.9961, 0.3867, 0.9961, 0.3867, 0.3477, 0.3828, 0.9961, 0.3828, 0.3477, 0.3672, 0.3477, 0.3672, 0.9961, 0.332, 0.9961, 0.332, 0.3477, 0.3281, 0.3477, 0.3281, 0.9961, 0.3594, 0.9961, 0.3594, 0.3477, 0.332, 0.3477, 0.332, 0.9961, 0.3594, 0.9961, 0.332, 0.9961, 0.332, 0.3477, 0.3594, 0.3477, 0.332, 0.9961, 0.3281, 0.9961, 0.3281, 0.3477, 0.332, 0.3477])
me_cube_001.use_remesh_preserve_volume = False
me_cube_001.use_remesh_preserve_attributes = False
me_cube_001.use_mirror_vertex_groups = False
me_cube_001.update()
me_cube = bpy.data.meshes.new('Cube')
me_cube.from_pydata([(0.01, -1.945, 0.28), (0.01, -0.695, 0.28), (0.01, -0.695, 2.22), (0.01, -1.945, 2.22), (0.255, 2.155, 0.15), (1.155, 2.155, 0.15), (1.155, 2.155, -0.25), (0.255, 2.155, -0.25), (0.255, 2.045, -0.25), (1.155, 2.045, -0.25), (1.155, 2.045, 0.15), (0.255, 2.045, 0.15), (-0.004952, 2.062, 2.1), (-0.015, 2.1, 2.1), (-0.004952, 2.137, 2.1), (0.0225, 2.165, 2.1), (0.06, 2.025, 2.1), (0.0225, 2.035, 2.1), (-0.015, 2.1, 0.15), (-0.004952, 2.062, 0.15), (-0.004952, 2.137, 0.15), (0.0225, 2.165, 0.15), (0.0225, 2.035, 0.15), (0.06, 2.025, 0.15), (1.35, 2.025, 0.15), (1.35, 2.175, 0.15), (1.387, 2.165, 0.15), (1.387, 2.035, 0.15), (1.415, 2.062, 0.15), (1.415, 2.137, 0.15), (1.425, 2.1, 0.15), (1.387, 2.165, 2.1), (1.35, 2.175, 2.1), (1.387, 2.035, 2.1), (1.415, 2.062, 2.1), (1.425, 2.1, 2.1), (1.415, 2.137, 2.1), (0.06, 2.175, 2.1), (1.35, 2.025, 2.1), (0.06, 2.175, 0.15), (0.02, -1.965, 2.22), (0.02, -1.965, 2.25), (0.02, -0.675, 2.25), (0.02, -0.675, 2.22), (0.03, -1.965, -0.25), (0.03, -1.965, 2.25), (0.03, -2.025, 2.25), (0.03, -2.025, -0.25), (-0.03, -1.965, -0.25), (-0.03, -1.965, 2.25), (0.03, -1.965, 2.25), (0.03, -1.965, -0.25), (-0.03, -2.025, -0.25), (-0.03, -2.025, 2.25), (-0.03, -1.965, 2.25), (-0.03, -1.965, -0.25), (0.03, -2.025, -0.25), (0.03, -2.025, 2.25), (-0.03, -2.025, 2.25), (-0.03, -2.025, -0.25), (-0.03, -0.675, -0.25), (-0.03, -0.675, 2.31), (0.03, -0.675, 2.31), (0.03, -0.675, -0.25), (-0.03, -0.645, -0.25), (-0.03, -0.645, 2.31), (-0.03, -0.675, 2.31), (-0.03, -0.675, -0.25), (0.03, -0.645, -0.25), (0.03, -0.645, 2.31), (-0.03, -0.645, 2.31), (-0.03, -0.645, -0.25), (0.03, -0.675, -0.25), (0.03, -0.675, 2.31), (0.03, -0.645, 2.31), (0.03, -0.645, -0.25), (-0.02, -1.965, 2.22), (0.02, -1.965, 2.22), (0.02, -0.675, 2.22), (-0.02, -0.675, 2.22), (-0.02, -0.675, 2.22), (-0.02, -0.675, 2.25), (-0.02, -1.965, 2.25), (-0.02, -1.965, 2.22), (-0.01, -1.945, 2.22), (-0.01, -0.695, 2.22), (-0.01, -0.695, 0.28), (-0.01, -1.945, 0.28), (-0.02, -0.645, 2.22), (-0.02, -0.645, 2.25), (-0.02, 0.645, 2.25), (-0.02, 0.645, 2.22), (-0.02, 0.645, 2.22), (0.02, 0.645, 2.22), (0.02, -0.645, 2.22), (-0.02, -0.645, 2.22), (0.02, 0.645, 2.22), (0.02, 0.645, 2.25), (0.02, -0.645, 2.25), (0.02, -0.645, 2.22), (0.02, 0.675, 2.22), (0.02, 0.675, 2.25), (0.02, 1.965, 2.25), (0.02, 1.965, 2.22), (-0.02, 0.675, 2.22), (0.02, 0.675, 2.22), (0.02, 1.965, 2.22), (-0.02, 1.965, 2.22), (-0.02, 1.965, 2.22), (-0.02, 1.965, 2.25), (-0.02, 0.675, 2.25), (-0.02, 0.675, 2.22), (0.03, 0.675, -0.25), (0.03, 0.675, 2.31), (0.03, 0.645, 2.31), (0.03, 0.645, -0.25), (-0.03, 0.675, -0.25), (-0.03, 0.675, 2.31), (0.03, 0.675, 2.31), (0.03, 0.675, -0.25), (-0.03, 0.645, -0.25), (-0.03, 0.645, 2.31), (-0.03, 0.675, 2.31), (-0.03, 0.675, -0.25), (0.03, 0.645, -0.25), (0.03, 0.645, 2.31), (-0.03, 0.645, 2.31), (-0.03, 0.645, -0.25), (-0.03, 1.965, -0.25), (-0.03, 1.965, 2.25), (0.03, 1.965, 2.25), (0.03, 1.965, -0.25), (-0.03, 2.025, -0.25), (-0.03, 2.025, 2.25), (-0.03, 1.965, 2.25), (-0.03, 1.965, -0.25), (0.03, 2.025, -0.25), (0.03, 2.025, 2.25), (-0.03, 2.025, 2.25), (-0.03, 2.025, -0.25), (0.03, 1.965, -0.25), (0.03, 1.965, 2.25), (0.03, 2.025, 2.25), (0.03, 2.025, -0.25), (-0.01, -0.625, 0.28), (-0.01, 0.625, 0.28), (-0.01, 0.625, 2.22), (-0.01, -0.625, 2.22), (0.01, -0.625, 2.22), (0.01, 0.625, 2.22), (0.01, 0.625, 0.28), (0.01, -0.625, 0.28), (0.63, -1.965, -0.25), (0.63, -1.965, 2.26), (0.66, -1.965, 2.26), (0.66, -1.965, -0.25), (0.63, -2.025, -0.25), (0.63, -2.025, 2.26), (0.63, -1.965, 2.26), (0.63, -1.965, -0.25), (0.66, -2.025, -0.25), (0.66, -2.025, 2.26), (0.63, -2.025, 2.26), (0.63, -2.025, -0.25), (0.66, -1.965, -0.25), (0.66, -1.965, 2.26), (0.66, -2.025, 2.26), (0.66, -2.025, -0.25), (0.03, -1.975, 0.15), (0.03, -1.975, 0.27), (0.03, -1.985, 0.28), (0.63, -1.985, 0.28), (0.63, -1.975, 0.27), (0.63, -1.975, 0.15), (0.63, -2.015, 0.15), (0.63, -2.015, 0.27), (0.63, -2.005, 0.28), (0.03, -2.005, 0.28), (0.03, -2.015, 0.27), (0.03, -2.015, 0.15), (0.63, -1.985, 1.02), (0.03, -1.985, 0.93), (0.63, -1.985, 0.93), (0.03, -1.975, 1.01), (0.63, -1.975, 1.01), (0.03, -1.975, 0.94), (0.63, -1.975, 0.94), (0.63, -2.015, 0.94), (0.03, -2.015, 0.94), (0.63, -2.015, 1.01), (0.03, -2.015, 1.01), (0.63, -2.005, 0.93), (0.03, -2.005, 0.93), (0.03, -2.005, 1.02), (0.03, -1.975, 2.22), (0.03, -1.975, 2.25), (0.63, -1.975, 2.25), (0.63, -1.975, 2.22), (0.63, -2.015, 2.22), (0.63, -2.015, 2.25), (0.03, -2.015, 2.25), (0.03, -2.015, 2.22), (-0.03, 2.13, 2.25), (-0.03, 2.07, 2.25), (1.2, 2.13, 2.25), (1.2, 2.07, 2.25), (-0.03, 2.13, 2.31), (1.2, 2.13, 2.31), (1.2, 2.07, 2.31), (-0.03, 2.07, 2.31), (-0.03, -2.025, 2.31), (1.2, -2.025, 2.31), (1.2, -1.965, 2.31), (-0.03, -1.965, 2.31), (1.2, -2.025, 2.25), (1.2, -1.965, 2.25), (-0.03, -2.025, 2.25), (-0.03, -1.965, 2.25), (1.2, 2.345, 2.31), (-0.03, 2.345, 2.31), (1.2, -2.24, 2.31), (-0.03, -2.24, 2.31), (1.2, 2.345, 2.22), (-0.03, 2.345, 2.22), (-0.03, -2.24, 2.22), (1.2, -2.24, 2.22), (-0.03, 2.35, 2.22), (1.2, 2.35, 2.37), (-0.03, 2.35, 2.37), (-0.03, -2.245, 2.22), (-0.03, -2.245, 2.37), (1.2, -2.245, 2.37), (1.237, 2.35, 2.36), (1.238, -2.245, 2.36), (1.265, 2.35, 2.333), (1.2, 2.35, 2.22), (1.237, 2.35, 2.23), (1.238, -2.245, 2.23), (1.265, -2.245, 2.258), (1.265, 2.35, 2.258), (1.275, 2.35, 2.295), (1.275, -2.245, 2.295), (1.2, -2.245, 2.22), (1.265, -2.245, 2.333), (-0.09495, -2.245, 2.333), (-0.105, -2.245, 2.295), (-0.105, 2.35, 2.295), (-0.09495, 2.35, 2.258), (-0.09495, -2.245, 2.258), (-0.0675, -2.245, 2.23), (-0.0675, 2.35, 2.23), (-0.09495, 2.35, 2.333), (-0.0675, -2.245, 2.36), (-0.0675, 2.35, 2.36), (1.115, 2.09, 2.25), (1.115, 2.09, 2.1), (1.115, 2.11, 2.25), (1.115, 2.11, 2.1), (1.095, 2.11, 2.1), (1.095, 2.11, 2.25), (1.095, 2.09, 2.1), (1.095, 2.09, 2.25), (0.295, 2.09, 2.25), (0.295, 2.09, 2.1), (0.295, 2.11, 2.25), (0.295, 2.11, 2.1), (0.315, 2.11, 2.1), (0.315, 2.11, 2.25), (0.315, 2.09, 2.1), (0.315, 2.09, 2.25), (-0.03, -1.965, 2.25), (-0.03, -2.025, 2.25), (1.2, -1.965, 2.25), (1.2, -2.025, 2.25), (1.2, 2.07, 2.25), (1.2, 2.13, 2.25), (-0.03, 2.07, 2.25), (-0.03, 2.13, 2.25), (0.06, 2.1, 2.1), (0.0225, 2.165, 2.1), (0.06, 2.175, 2.1), (0.0225, 2.035, 2.1), (-0.004952, 2.062, 2.1), (-0.015, 2.1, 2.1), (-0.004952, 2.137, 2.1), (1.35, 2.025, 2.1), (1.415, 2.137, 2.1), (1.425, 2.1, 2.1), (1.415, 2.062, 2.1), (1.387, 2.035, 2.1), (1.35, 2.175, 2.1), (1.387, 2.165, 2.1), (1.35, 2.1, 2.1), (0.06, 2.025, 2.1), (-0.0675, 2.35, 2.36), (-0.09495, 2.35, 2.333), (-0.0675, 2.35, 2.23), (-0.09495, 2.35, 2.258), (-0.105, 2.35, 2.295), (-0.03, 2.35, 2.295), (1.2, 2.35, 2.295), (1.275, 2.35, 2.295), (1.265, 2.35, 2.258), (1.237, 2.35, 2.23), (1.2, 2.35, 2.22), (1.265, 2.35, 2.333), (1.237, 2.35, 2.36), (-0.03, 2.35, 2.37), (1.2, 2.35, 2.37), (-0.03, 2.35, 2.22), (-0.0675, -2.245, 2.36), (-0.0675, -2.245, 2.23), (-0.09495, -2.245, 2.258), (-0.03, -2.245, 2.295), (-0.105, -2.245, 2.295), (-0.09495, -2.245, 2.333), (1.2, -2.245, 2.22), (1.275, -2.245, 2.295), (1.2, -2.245, 2.295), (1.265, -2.245, 2.258), (1.238, -2.245, 2.23), (-0.03, -2.245, 2.37), (-0.03, -2.245, 2.22), (0.255, 2.045, 0.15), (1.155, 2.045, 0.15), (1.155, 2.045, -0.25), (0.255, 2.045, -0.25), (0.255, 2.155, -0.25), (1.155, 2.155, -0.25), (1.155, 2.155, 0.15), (0.255, 2.155, 0.15), (1.275, -2.245, 2.37), (1.2, -2.245, 2.37), (1.275, -2.245, 2.47), (0.95, -2.245, 2.47), (0.95, -2.245, 2.37), (0.95, -2.24, 2.37), (0.95, -2.24, 2.47), (1.275, -2.24, 2.47), (1.2, -2.24, 2.37), (1.275, -2.24, 2.37), (1.2, -2.24, 2.295), (1.275, -2.24, 2.295), (0.7176, 0.1326, 2.3), (0.6568, 0.1732, 2.3), (0.585, 0.1875, 2.3), (0.5132, 0.1732, 2.3), (0.4524, 0.1326, 2.3), (0.4118, 0.07175, 2.3), (0.3975, -6.557e-07, 2.3), (0.4118, -0.07175, 2.3), (0.4524, -0.1326, 2.3), (0.5132, -0.1732, 2.3), (0.585, -0.1875, 2.3), (0.6568, -0.1732, 2.3), (0.7176, -0.1326, 2.3), (0.7582, -0.07175, 2.3), (0.7725, -5.364e-07, 2.3), (0.7582, 0.07175, 2.3), (0.585, -7.153e-07, 2.265), (1.303, 1.082, -0.3623), (0.03, -2.005, 0.28), (0.63, -2.005, 0.28), (0.63, -2.005, 2.22), (0.03, -2.005, 2.22), (0.03, -1.985, 2.22), (0.63, -1.985, 2.22), (0.63, -1.985, 0.28), (0.03, -1.985, 0.28), (0.63, -2.005, 1.02), (0.03, -1.985, 1.02), (-0.02, -0.675, 0.94), (-0.02, -1.965, 0.94), (-0.02, -0.675, 1.01), (-0.02, -1.965, 1.01), (-0.01, -0.675, 0.93), (-0.009999, -1.965, 0.93), (-0.01, -0.675, 1.02), (-0.009999, -1.965, 1.02), (-0.01, -0.645, 1.02), (-0.01, 0.645, 1.02), (-0.01, -0.645, 0.93), (-0.01, 0.645, 0.93), (-0.02, -0.645, 1.01), (-0.02, 0.645, 1.01), (-0.02, -0.645, 0.94), (-0.02, 0.645, 0.94), (0.02, 0.645, 0.94), (0.02, -0.645, 0.94), (0.02, 0.645, 1.01), (0.02, -0.645, 1.01), (0.01, 0.645, 0.93), (0.01, -0.645, 0.93), (0.01, -0.645, 1.02), (0.01, -1.965, 1.02), (0.01, -0.675, 1.02), (0.01, -1.965, 0.93), (0.01, -0.675, 0.93), (0.02, -1.965, 1.01), (0.02, -0.675, 1.01), (0.02, -1.965, 0.94), (0.02, -0.675, 0.94), (0.01, 0.645, 1.02), (0.02, -1.965, 0.15), (0.02, -1.965, 0.27), (0.01, -1.965, 0.28), (0.01, -0.675, 0.28), (0.02, -0.675, 0.27), (0.02, -0.675, 0.15), (-0.02, -0.675, 0.15), (-0.02, -0.675, 0.27), (-0.01, -0.675, 0.28), (-0.009999, -1.965, 0.28), (-0.02, -1.965, 0.27), (-0.02, -1.965, 0.15), (-0.02, -0.645, 0.15), (-0.02, -0.645, 0.27), (-0.01, -0.645, 0.28), (-0.01, 0.645, 0.28), (-0.02, 0.645, 0.27), (-0.02, 0.645, 0.15), (0.02, 0.645, 0.15), (0.02, 0.645, 0.27), (0.01, 0.645, 0.28), (0.01, -0.645, 0.28), (0.02, -0.645, 0.27), (0.02, -0.645, 0.15), (0.25, 0.27, 0.5), (0.09, 0.27, 0.1), (0.25, 0.27, 0.1), (0.09, 0.27, 0.51), (0.13, 0.27, -0.25), (0.21, 0.27, -0.25), (0.21, 0.27, 0.1), (0.13, 0.27, 0.1), (0.13, 0.31, -0.25), (0.13, 0.31, 0.1), (0.21, 0.31, 0.1), (0.21, 0.31, -0.25), (0.25, 0.31, 0.1), (0.09, 0.31, 0.1), (0.25, 0.3, 0.53), (0.09, 0.3, 0.54), (0.25, 0.27, 0.54), (0.09, 0.27, 0.55), (0.09, 0.31, 0.51), (0.25, 0.31, 0.5), (0.09, 0.27, 0.51), (0.09, 0.27, 0.1), (0.13, 0.27, -0.25), (0.13, 0.27, 0.1), (0.09, 0.31, 0.51), (0.09, 0.31, 0.1), (0.13, 0.31, -0.25), (0.13, 0.31, 0.1), (0.25, 0.27, 0.1), (0.21, 0.27, -0.25), (0.21, 0.27, 0.1), (0.25, 0.31, 0.5), (0.25, 0.3, 0.53), (0.25, 0.31, 0.1), (0.21, 0.31, -0.25), (0.21, 0.31, 0.1), (0.25, 0.27, 0.5), (0.25, 0.27, 0.54), (0.25, -0.195, 0.5), (0.25, -1.125, 0.5), (0.25, -1.125, 0.54), (0.25, -0.195, 0.54), (0.25, -0.66, 0.5), (0.25, -0.66, 0.54), (0.25, -0.195, 0.54), (0.25, -1.125, 0.54), (0.09, -0.195, 0.55), (0.09, -1.125, 0.55), (0.25, -0.66, 0.54), (0.09, -0.66, 0.55), (0.25, -1.59, 0.54), (0.25, 0.27, 0.5), (0.25, -1.59, 0.5), (0.25, 0.27, 0.54), (0.13, -1.59, 0.1), (0.21, -1.59, 0.1), (0.21, -1.59, -0.25), (0.13, -1.59, -0.25), (0.09, -1.59, 0.51), (0.25, -1.59, 0.1), (0.09, -1.59, 0.1), (0.25, -1.59, 0.5), (0.21, -1.63, 0.1), (0.21, -1.63, -0.25), (0.25, -1.63, 0.1), (0.25, -1.62, 0.53), (0.25, -1.63, 0.5), (0.21, -1.59, 0.1), (0.21, -1.59, -0.25), (0.25, -1.59, 0.1), (0.13, -1.63, 0.1), (0.13, -1.63, -0.25), (0.09, -1.63, 0.1), (0.09, -1.63, 0.51), (0.13, -1.59, 0.1), (0.13, -1.59, -0.25), (0.09, -1.59, 0.1), (0.09, -1.59, 0.51), (0.25, 0.27, 0.54), (0.09, 0.27, 0.55), (0.25, -1.63, 0.5), (0.09, -1.63, 0.51), (0.09, -1.59, 0.55), (0.25, -1.59, 0.54), (0.09, -1.62, 0.54), (0.25, -1.62, 0.53), (0.09, -1.63, 0.1), (0.25, -1.63, 0.1), (0.21, -1.63, -0.25), (0.21, -1.63, 0.1), (0.13, -1.63, 0.1), (0.13, -1.63, -0.25)], [], [(0, 1, 2, 3), (9, 6, 5, 10), (11, 4, 7, 8), (13, 18, 19, 12), (14, 20, 18, 13), (15, 21, 20, 14), (17, 22, 23, 16), (12, 19, 22, 17), (39, 21, 15, 37), (33, 38, 24, 27), (36, 29, 26, 31), (31, 26, 25, 32), (33, 27, 28, 34), (34, 28, 30, 35), (35, 30, 29, 36), (39, 37, 32, 25), (16, 23, 24, 38), (42, 41, 40, 43), (44, 45, 46, 47), (51, 48, 49, 50), (52, 53, 54, 55), (59, 56, 57, 58), (60, 63, 62, 61), (67, 66, 65, 64), (68, 71, 70, 69), (75, 74, 73, 72), (78, 77, 76, 79), (81, 80, 83, 82), (87, 84, 85, 86), (90, 91, 88, 89), (93, 94, 95, 92), (97, 98, 99, 96), (102, 101, 100, 103), (106, 105, 104, 107), (109, 108, 111, 110), (112, 113, 114, 115), (119, 116, 117, 118), (120, 121, 122, 123), (127, 124, 125, 126), (128, 131, 130, 129), (135, 134, 133, 132), (136, 139, 138, 137), (143, 142, 141, 140), (144, 147, 146, 145), (151, 150, 149, 148), (152, 153, 154, 155), (159, 156, 157, 158), (160, 161, 162, 163), (167, 164, 165, 166), (172, 169, 170, 171), (173, 168, 169, 172), (174, 175, 178, 179), (175, 176, 177, 178), (184, 183, 370, 180), (185, 186, 182, 181), (186, 185, 183, 184), (187, 189, 190, 188), (188, 192, 191, 187), (189, 369, 193, 190), (196, 197, 194, 195), (199, 200, 201, 198), (204, 202, 206, 207), (203, 205, 208, 209), (216, 214, 211, 210), (215, 217, 213, 212), (218, 220, 221, 219), (218, 219, 223, 222), (219, 221, 224, 223), (221, 220, 225, 224), (220, 218, 222, 225), (227, 228, 230, 231), (227, 231, 233, 232), (232, 233, 243, 234), (234, 243, 241, 240), (236, 237, 242, 235), (239, 238, 237, 236), (240, 241, 238, 239), (246, 247, 248, 245), (247, 250, 249, 248), (250, 226, 229, 249), (251, 246, 245, 244), (253, 251, 244, 252), (228, 253, 252, 230), (254, 255, 257, 256), (256, 257, 258, 259), (255, 254, 261, 260), (258, 260, 261, 259), (265, 263, 262, 264), (268, 269, 262, 263), (267, 266, 265, 264), (269, 268, 266, 267), (270, 272, 273, 271), (277, 275, 274, 276), (280, 279, 284, 278), (284, 283, 282, 278), (293, 278, 282, 281), (285, 289, 288, 292), (286, 292, 288, 287), (290, 292, 286, 291), (285, 290, 280, 293), (295, 294, 307, 299), (295, 299, 297, 298), (297, 299, 309, 296), (302, 303, 304, 300), (305, 301, 302, 300), (305, 300, 308, 306), (309, 307, 308, 304), (312, 311, 322, 313), (315, 314, 312, 313), (315, 313, 321, 310), (319, 318, 316, 320), (316, 332, 321, 322), (323, 326, 325, 324), (330, 329, 328, 327), (318, 319, 317), (318, 317, 331, 332), (333, 334, 335, 331), (338, 340, 336, 337), (341, 339, 340, 342), (344, 343, 359), (345, 344, 359), (346, 345, 359), (347, 346, 359), (348, 347, 359), (349, 348, 359), (350, 349, 359), (351, 350, 359), (352, 351, 359), (353, 352, 359), (354, 353, 359), (355, 354, 359), (356, 355, 359), (357, 356, 359), (358, 357, 359), (343, 358, 359), (361, 362, 363, 364), (368, 365, 366, 367), (193, 369, 180, 370), (170, 177, 176, 171), (371, 372, 374, 373), (372, 371, 375, 376), (373, 374, 378, 377), (385, 386, 382, 381), (386, 385, 383, 384), (387, 389, 390, 388), (388, 392, 391, 387), (389, 402, 393, 390), (399, 395, 394, 398), (400, 396, 397, 401), (401, 399, 398, 400), (380, 379, 393, 402), (407, 406, 405, 404), (408, 407, 404, 403), (409, 414, 413, 410), (410, 413, 412, 411), (419, 416, 417, 418), (420, 415, 416, 419), (421, 422, 425, 426), (422, 423, 424, 425), (429, 427, 430, 428), (433, 434, 431, 432), (436, 437, 438, 435), (441, 442, 444, 443), (446, 445, 442, 441), (439, 440, 445, 446), (452, 448, 447, 451), (454, 453, 449, 450), (459, 464, 463, 458), (460, 458, 463, 455), (462, 457, 456, 461), (467, 477, 479, 466), (470, 467, 466, 469), (468, 470, 469, 465), (480, 468, 465, 478), (471, 505, 506, 473), (475, 471, 473, 476), (472, 475, 476, 474), (510, 472, 474, 509), (482, 483, 484, 481), (486, 487, 485, 488), (489, 490, 495, 494), (491, 496, 479, 493), (492, 493, 479, 477), (497, 501, 502, 498), (499, 500, 504, 503), (514, 507, 508, 513), (507, 512, 511, 508), (512, 510, 509, 511), (517, 518, 515, 516)])
me_cube.polygons.foreach_set('use_smooth', [1, 1, 1, 1, 1, 1, 1, 1, 1, 1, 1, 1, 1, 1, 1, 1, 1, 1, 1, 1, 1, 1, 1, 1, 1, 1, 1, 1, 1, 1, 1, 1, 1, 1, 1, 1, 1, 1, 1, 1, 1, 1, 1, 1, 1, 1, 1, 1, 1, 1, 1, 1, 1, 1, 1, 1, 1, 1, 1, 1, 1, 1, 1, 1, 1, 1, 1, 1, 1, 1, 1, 1, 1, 1, 1, 1, 1, 1, 1, 1, 1, 1, 1, 1, 1, 1, 1, 1, 1, 1, 1, 1, 1, 1, 1, 1, 1, 1, 1, 1, 1, 1, 1, 1, 1, 1, 1, 1, 1, 1, 1, 1, 1, 1, 1, 1, 1, 1, 1, 0, 0, 0, 0, 0, 0, 0, 0, 0, 0, 0, 0, 0, 0, 0, 0, 1, 1, 0, 1, 1, 1, 1, 1, 1, 1, 1, 1, 1, 1, 1, 1, 1, 1, 1, 1, 1, 1, 1, 1, 1, 1, 1, 1, 1, 1, 1, 1, 1, 1, 1, 1, 1, 1, 1, 1, 1, 1, 1, 1, 1, 1, 1, 1, 1, 1, 1, 1, 1, 1])
_uv = me_cube.uv_layers.new(name='UVTex')
_uv.uv.foreach_set('vector', [0.001953, 6.145e-08, 0.3242, 0.0, 0.3242, 0.9961, 0.001953, 0.9961, 0.3594, 0.3477, 0.3594, 0.4102, 0.332, 0.4102, 0.332, 0.3477, 0.332, 0.4102, 0.332, 0.3477, 0.3594, 0.3477, 0.3594, 0.4102, 0.3437, 0.3477, 0.3437, 0.9961, 0.3464, 0.9961, 0.3464, 0.3477, 0.3411, 0.3477, 0.3411, 0.9961, 0.3437, 0.9961, 0.3437, 0.3477, 0.3385, 0.3477, 0.3385, 0.9961, 0.3411, 0.9961, 0.3411, 0.3477, 0.349, 0.3477, 0.349, 0.9961, 0.3516, 0.9961, 0.3516, 0.3477, 0.3464, 0.3477, 0.3464, 0.9961, 0.349, 0.9961, 0.349, 0.3477, 0.3359, 0.9961, 0.3385, 0.9961, 0.3385, 0.3477, 0.3359, 0.3477, 0.3385, 0.3477, 0.3359, 0.3477, 0.3359, 0.9961, 0.3385, 0.9961, 0.3464, 0.3477, 0.3464, 0.9961, 0.349, 0.9961, 0.349, 0.3477, 0.349, 0.3477, 0.349, 0.9961, 0.3516, 0.9961, 0.3516, 0.3477, 0.3385, 0.3477, 0.3385, 0.9961, 0.3411, 0.9961, 0.3411, 0.3477, 0.3411, 0.3477, 0.3411, 0.9961, 0.3437, 0.9961, 0.3437, 0.3477, 0.3437, 0.3477, 0.3437, 0.9961, 0.3464, 0.9961, 0.3464, 0.3477, 0.7285, 0.0, 0.7285, 1.0, 0.3906, 1.0, 0.3906, 6.113e-08, 0.3906, 1.0, 0.3906, 6.113e-08, 0.7285, 0.0, 0.7285, 1.0, 0.3438, 0.9961, 0.3437, 0.3477, 0.3594, 0.3477, 0.3594, 0.9961, 0.3516, 0.3477, 0.3516, 0.9961, 0.3359, 0.9961, 0.3359, 0.3477, 0.3516, 0.3477, 0.3359, 0.3477, 0.3359, 0.9961, 0.3516, 0.9961, 0.3516, 0.3477, 0.3516, 0.9961, 0.3359, 0.9961, 0.3359, 0.3477, 0.3516, 0.3477, 0.3359, 0.3477, 0.3359, 0.9961, 0.3516, 0.9961, 0.3516, 0.3477, 0.3359, 0.3477, 0.3359, 0.9961, 0.3516, 0.9961, 0.3516, 0.3477, 0.3516, 0.9961, 0.3359, 0.9961, 0.3359, 0.3477, 0.3516, 0.3477, 0.3359, 0.3477, 0.3359, 0.9961, 0.3516, 0.9961, 0.3516, 0.3477, 0.3516, 0.9961, 0.3359, 0.9961, 0.3359, 0.3477, 0.3438, 0.9961, 0.3437, 0.3477, 0.3594, 0.3477, 0.3594, 0.9961, 0.3438, 0.9961, 0.3594, 0.9961, 0.3594, 0.3477, 0.3437, 0.3477, 0.001953, 6.145e-08, 0.001953, 0.9961, 0.3242, 0.9961, 0.3242, 0.0, 0.3438, 0.9961, 0.3594, 0.9961, 0.3594, 0.3477, 0.3437, 0.3477, 0.3438, 0.9961, 0.3437, 0.3477, 0.3594, 0.3477, 0.3594, 0.9961, 0.3438, 0.9961, 0.3437, 0.3477, 0.3594, 0.3477, 0.3594, 0.9961, 0.3438, 0.9961, 0.3437, 0.3477, 0.3594, 0.3477, 0.3594, 0.9961, 0.3438, 0.9961, 0.3437, 0.3477, 0.3594, 0.3477, 0.3594, 0.9961, 0.3438, 0.9961, 0.3594, 0.9961, 0.3594, 0.3477, 0.3437, 0.3477, 0.3516, 0.3477, 0.3516, 0.9961, 0.3359, 0.9961, 0.3359, 0.3477, 0.3516, 0.3477, 0.3359, 0.3477, 0.3359, 0.9961, 0.3516, 0.9961, 0.3516, 0.3477, 0.3516, 0.9961, 0.3359, 0.9961, 0.3359, 0.3477, 0.3516, 0.3477, 0.3359, 0.3477, 0.3359, 0.9961, 0.3516, 0.9961, 0.3516, 0.3477, 0.3359, 0.3477, 0.3359, 0.9961, 0.3516, 0.9961, 0.3516, 0.3477, 0.3516, 0.9961, 0.3359, 0.9961, 0.3359, 0.3477, 0.3516, 0.3477, 0.3359, 0.3477, 0.3359, 0.9961, 0.3516, 0.9961, 0.3516, 0.3477, 0.3516, 0.9961, 0.3359, 0.9961, 0.3359, 0.3477, 0.001953, 6.145e-08, 0.001953, 0.9961, 0.3242, 0.9961, 0.3242, 0.0, 0.001953, 6.145e-08, 0.3242, 0.0, 0.3242, 0.9961, 0.001953, 0.9961, 0.3516, 0.3477, 0.3516, 0.9961, 0.3359, 0.9961, 0.3359, 0.3477, 0.3516, 0.3477, 0.3359, 0.3477, 0.3359, 0.9961, 0.3516, 0.9961, 0.3516, 0.3477, 0.3516, 0.9961, 0.3359, 0.9961, 0.3359, 0.3477, 0.3516, 0.3477, 0.3359, 0.3477, 0.3359, 0.9961, 0.3516, 0.9961, 0.332, 0.9961, 0.332, 0.3477, 0.3281, 0.3477, 0.3281, 0.9961, 0.3594, 0.9961, 0.3594, 0.3477, 0.332, 0.3477, 0.332, 0.9961, 0.3594, 0.9961, 0.332, 0.9961, 0.332, 0.3477, 0.3594, 0.3477, 0.332, 0.9961, 0.3281, 0.9961, 0.3281, 0.3477, 0.332, 0.3477, 0.3672, 0.9961, 0.3672, 0.3477, 0.3633, 0.3477, 0.3633, 0.9961, 0.3828, 0.3477, 0.3828, 0.9961, 0.3867, 0.9961, 0.3867, 0.3477, 0.3828, 0.9961, 0.3828, 0.3477, 0.3672, 0.3477, 0.3672, 0.9961, 0.3828, 0.9961, 0.3672, 0.9961, 0.3672, 0.3477, 0.3828, 0.3477, 0.3828, 0.3477, 0.3867, 0.3477, 0.3867, 0.9961, 0.3828, 0.9961, 0.3672, 0.9961, 0.3633, 0.9961, 0.3633, 0.3477, 0.3672, 0.3477, 0.3438, 0.9961, 0.3594, 0.9961, 0.3594, 0.3477, 0.3437, 0.3477, 0.3438, 0.9961, 0.3437, 0.3477, 0.3594, 0.3477, 0.3594, 0.9961, 0.3594, 0.3477, 0.3594, 0.9961, 0.3437, 0.9961, 0.3437, 0.3477, 0.3594, 0.3477, 0.3594, 0.9961, 0.3437, 0.9961, 0.3437, 0.3477, 0.3594, 0.3477, 0.3594, 0.9961, 0.3437, 0.9961, 0.3437, 0.3477, 0.3594, 0.3477, 0.3594, 0.9961, 0.3437, 0.9961, 0.3437, 0.3477, 0.8652, 0.9961, 0.8652, 0.003906, 0.998, 0.003906, 0.998, 0.9961, 0.3437, 0.9961, 0.3437, 0.3477, 0.3594, 0.3477, 0.3594, 0.9961, 0.3437, 0.9961, 0.3437, 0.3477, 0.3594, 0.3477, 0.3594, 0.9961, 0.3437, 0.9961, 0.3437, 0.3477, 0.3594, 0.3477, 0.3594, 0.9961, 0.3437, 0.9961, 0.3437, 0.3477, 0.3594, 0.3477, 0.3594, 0.9961, 0.8633, 0.9961, 0.7949, 0.9961, 0.7949, 0.5039, 0.8633, 0.5039, 0.8284, 0.4961, 0.8284, 0.003906, 0.8307, 0.003906, 0.8307, 0.4961, 0.8307, 0.4961, 0.8307, 0.003906, 0.8371, 0.003906, 0.8371, 0.4961, 0.8371, 0.4961, 0.8371, 0.003906, 0.8458, 0.003906, 0.8458, 0.4961, 0.8609, 0.4961, 0.8609, 0.003906, 0.8633, 0.003906, 0.8633, 0.4961, 0.8546, 0.4961, 0.8546, 0.003906, 0.8609, 0.003906, 0.8609, 0.4961, 0.8458, 0.4961, 0.8458, 0.003906, 0.8546, 0.003906, 0.8546, 0.4961, 0.8458, 0.003906, 0.8546, 0.003906, 0.8546, 0.4961, 0.8458, 0.4961, 0.8546, 0.003906, 0.8609, 0.003906, 0.8609, 0.4961, 0.8546, 0.4961, 0.8609, 0.003906, 0.8633, 0.003906, 0.8633, 0.4961, 0.8609, 0.4961, 0.8371, 0.003906, 0.8458, 0.003906, 0.8458, 0.4961, 0.8371, 0.4961, 0.8307, 0.003906, 0.8371, 0.003906, 0.8371, 0.4961, 0.8307, 0.4961, 0.8284, 0.003906, 0.8307, 0.003906, 0.8307, 0.4961, 0.8284, 0.4961, 0.3437, 0.4102, 0.3437, 0.3477, 0.3594, 0.3477, 0.3594, 0.4102, 0.3437, 0.4102, 0.3437, 0.3477, 0.3594, 0.3477, 0.3594, 0.4102, 0.3437, 0.3477, 0.3437, 0.4102, 0.3594, 0.4102, 0.3594, 0.3477, 0.3594, 0.3477, 0.3437, 0.3477, 0.3437, 0.4102, 0.3594, 0.4102, 0.3594, 0.3477, 0.3437, 0.3477, 0.3437, 0.4102, 0.3594, 0.4102, 0.3437, 0.3477, 0.3437, 0.4102, 0.3594, 0.4102, 0.3594, 0.3477, 0.3437, 0.4102, 0.3437, 0.3477, 0.3594, 0.3477, 0.3594, 0.4102, 0.3437, 0.4102, 0.3437, 0.3477, 0.3594, 0.3477, 0.3594, 0.4102, 0.3594, 0.3477, 0.3594, 0.9961, 0.3437, 0.9961, 0.3437, 0.3477, 0.3594, 0.3477, 0.3594, 0.9961, 0.3437, 0.9961, 0.3437, 0.3477, 0.3594, 0.3477, 0.3583, 0.3555, 0.3555, 0.3612, 0.3516, 0.3477, 0.3555, 0.3612, 0.3516, 0.3633, 0.3477, 0.3612, 0.3516, 0.3477, 0.3437, 0.3477, 0.3516, 0.3477, 0.3477, 0.3612, 0.3448, 0.3555, 0.3594, 0.9961, 0.3583, 0.9883, 0.3555, 0.9826, 0.3516, 0.9961, 0.3477, 0.9826, 0.3516, 0.9961, 0.3555, 0.9826, 0.3516, 0.9805, 0.3437, 0.9961, 0.3516, 0.9961, 0.3477, 0.9826, 0.3448, 0.9883, 0.3437, 0.9961, 0.3594, 0.9961, 0.3594, 0.3477, 0.3437, 0.3477, 0.8461, 0.4387, 0.8427, 0.4312, 0.8414, 0.421, 0.8508, 0.421, 0.8461, 0.4387, 0.8508, 0.421, 0.8555, 0.4387, 0.8508, 0.4414, 0.8555, 0.4387, 0.8508, 0.421, 0.8602, 0.421, 0.8589, 0.4312, 0.8555, 0.06914, 0.8589, 0.0766, 0.8602, 0.08679, 0.8508, 0.08679, 0.8461, 0.06914, 0.8508, 0.06641, 0.8555, 0.06914, 0.8508, 0.08679, 0.8461, 0.06914, 0.8508, 0.08679, 0.8414, 0.08679, 0.8427, 0.0766, 0.8602, 0.421, 0.8414, 0.421, 0.8414, 0.08679, 0.8602, 0.08679, 0.8184, 0.007547, 0.8227, 0.01749, 0.8242, 0.03108, 0.8126, 0.03108, 0.8068, 0.007547, 0.8126, 0.003906, 0.8184, 0.007547, 0.8126, 0.03108, 0.8068, 0.007547, 0.8126, 0.03108, 0.801, 0.03108, 0.8025, 0.01749, 0.8184, 0.5003, 0.8126, 0.4767, 0.8242, 0.4767, 0.8227, 0.4903, 0.8242, 0.4767, 0.801, 0.4767, 0.801, 0.03108, 0.8242, 0.03108, 0.332, 0.3477, 0.3594, 0.3477, 0.3594, 0.9961, 0.332, 0.9961, 0.332, 0.9961, 0.332, 0.3477, 0.3594, 0.3477, 0.3594, 0.9961, 0.8126, 0.4767, 0.8184, 0.5003, 0.8126, 0.5039, 0.8126, 0.4767, 0.8126, 0.5039, 0.801, 0.5039, 0.801, 0.4767, 0.7836, 0.5039, 0.7836, 0.3906, 0.801, 0.3906, 0.801, 0.5039, 0.7836, 0.5039, 0.801, 0.5039, 0.801, 0.3906, 0.7836, 0.3906, 0.8126, 0.4767, 0.801, 0.4767, 0.801, 0.5039, 0.8126, 0.5039, 0.7925, 0.09032, 0.7858, 0.1106, 0.7637, 0.06641, 0.7949, 0.06641, 0.7925, 0.09032, 0.7637, 0.06641, 0.7925, 0.04249, 0.7949, 0.06641, 0.7637, 0.06641, 0.7858, 0.02221, 0.7925, 0.04249, 0.7637, 0.06641, 0.7756, 0.008664, 0.7858, 0.02221, 0.7637, 0.06641, 0.7637, 0.003906, 0.7756, 0.008664, 0.7637, 0.06641, 0.7517, 0.008664, 0.7637, 0.003906, 0.7637, 0.06641, 0.7416, 0.02221, 0.7517, 0.008664, 0.7637, 0.06641, 0.7348, 0.04249, 0.7416, 0.02221, 0.7637, 0.06641, 0.7324, 0.06641, 0.7348, 0.04249, 0.7637, 0.06641, 0.7348, 0.09032, 0.7324, 0.06641, 0.7637, 0.06641, 0.7416, 0.1106, 0.7348, 0.09032, 0.7637, 0.06641, 0.7517, 0.1241, 0.7416, 0.1106, 0.7637, 0.06641, 0.7637, 0.1289, 0.7517, 0.1241, 0.7637, 0.06641, 0.7756, 0.1241, 0.7637, 0.1289, 0.7637, 0.06641, 0.7858, 0.1106, 0.7756, 0.1241, 0.7637, 0.06641, 0.3281, 0.003906, 0.3867, 0.003906, 0.3867, 0.3398, 0.3281, 0.3398, 0.3281, 0.003906, 0.3281, 0.3398, 0.3867, 0.3398, 0.3867, 0.003906, 0.3672, 0.3477, 0.3672, 0.9961, 0.3633, 0.9961, 0.3633, 0.3477, 0.3281, 0.3477, 0.332, 0.3477, 0.332, 0.9961, 0.3281, 0.9961, 0.3828, 0.9961, 0.3828, 0.3477, 0.3672, 0.3477, 0.3672, 0.9961, 0.3828, 0.3477, 0.3828, 0.9961, 0.3867, 0.9961, 0.3867, 0.3477, 0.3672, 0.9961, 0.3672, 0.3477, 0.3633, 0.3477, 0.3633, 0.9961, 0.3828, 0.3477, 0.3828, 0.9961, 0.3867, 0.9961, 0.3867, 0.3477, 0.3828, 0.9961, 0.3828, 0.3477, 0.3672, 0.3477, 0.3672, 0.9961, 0.3828, 0.9961, 0.3672, 0.9961, 0.3672, 0.3477, 0.3828, 0.3477, 0.3828, 0.3477, 0.3867, 0.3477, 0.3867, 0.9961, 0.3828, 0.9961, 0.3672, 0.9961, 0.3633, 0.9961, 0.3633, 0.3477, 0.3672, 0.3477, 0.3672, 0.9961, 0.3633, 0.9961, 0.3633, 0.3477, 0.3672, 0.3477, 0.3828, 0.3477, 0.3867, 0.3477, 0.3867, 0.9961, 0.3828, 0.9961, 0.3828, 0.9961, 0.3672, 0.9961, 0.3672, 0.3477, 0.3828, 0.3477, 0.3633, 0.9961, 0.3633, 0.3477, 0.3672, 0.3477, 0.3672, 0.9961, 0.332, 0.9961, 0.3281, 0.9961, 0.3281, 0.3477, 0.332, 0.3477, 0.3594, 0.9961, 0.332, 0.9961, 0.332, 0.3477, 0.3594, 0.3477, 0.3594, 0.9961, 0.3594, 0.3477, 0.332, 0.3477, 0.332, 0.9961, 0.332, 0.9961, 0.332, 0.3477, 0.3281, 0.3477, 0.3281, 0.9961, 0.332, 0.9961, 0.332, 0.3477, 0.3281, 0.3477, 0.3281, 0.9961, 0.3594, 0.9961, 0.3594, 0.3477, 0.332, 0.3477, 0.332, 0.9961, 0.3594, 0.9961, 0.332, 0.9961, 0.332, 0.3477, 0.3594, 0.3477, 0.332, 0.9961, 0.3281, 0.9961, 0.3281, 0.3477, 0.332, 0.3477, 0.7812, 0.5653, 0.7812, 0.7017, 0.7344, 0.7051, 0.7344, 0.5653, 0.7695, 0.6903, 0.7461, 0.6903, 0.7461, 0.5312, 0.7695, 0.5312, 0.7461, 0.6903, 0.7695, 0.6903, 0.7695, 0.5312, 0.7461, 0.5312, 0.7812, 0.7119, 0.7344, 0.7153, 0.7344, 0.7188, 0.7812, 0.7153, 0.7812, 0.7017, 0.7344, 0.7051, 0.7344, 0.7153, 0.7812, 0.7119, 0.7812, 0.5653, 0.7344, 0.5653, 0.7344, 0.7051, 0.7812, 0.7017, 0.7578, 0.5653, 0.7344, 0.5653, 0.7344, 0.7051, 0.7578, 0.7051, 0.7578, 0.6903, 0.7578, 0.5312, 0.7344, 0.5312, 0.7344, 0.6903, 0.7637, 0.7119, 0.7812, 0.7153, 0.7812, 0.7017, 0.7578, 0.7017, 0.7578, 0.5653, 0.7578, 0.7017, 0.7812, 0.7017, 0.7813, 0.5653, 0.7578, 0.6903, 0.7813, 0.6903, 0.7812, 0.5312, 0.7578, 0.5312, 0.7383, 0.7188, 0.7383, 0.5313, 0.7617, 0.5313, 0.7617, 0.7188, 0.7383, 0.7188, 0.7383, 0.5313, 0.7617, 0.5313, 0.7617, 0.7188, 0.7383, 0.7188, 0.7383, 0.5313, 0.7617, 0.5313, 0.7617, 0.7188, 0.7383, 0.7188, 0.7383, 0.5313, 0.7617, 0.5313, 0.7617, 0.7188, 0.793, 0.7188, 0.793, 0.9688, 0.7305, 0.9688, 0.7305, 0.7188, 0.793, 0.7344, 0.793, 0.9844, 0.7305, 0.9844, 0.7305, 0.7344, 0.793, 0.9844, 0.793, 0.7344, 0.7305, 0.7344, 0.7305, 0.9844, 0.793, 0.9687, 0.793, 0.7188, 0.7305, 0.7188, 0.7305, 0.9688, 0.7695, 0.6903, 0.7695, 0.5312, 0.7461, 0.5312, 0.7461, 0.6903, 0.7812, 0.5653, 0.7344, 0.5653, 0.7344, 0.7051, 0.7812, 0.7017, 0.7578, 0.6903, 0.7578, 0.5312, 0.7812, 0.5312, 0.7813, 0.6903, 0.7578, 0.5653, 0.7813, 0.5653, 0.7812, 0.7017, 0.7578, 0.7017, 0.7637, 0.7119, 0.7578, 0.7017, 0.7812, 0.7017, 0.7812, 0.7153, 0.7578, 0.6903, 0.7344, 0.6903, 0.7344, 0.5312, 0.7578, 0.5312, 0.7578, 0.5653, 0.7578, 0.7051, 0.7344, 0.7051, 0.7344, 0.5653, 0.7812, 0.5653, 0.7812, 0.7017, 0.7344, 0.7051, 0.7344, 0.5653, 0.7812, 0.7017, 0.7812, 0.7119, 0.7344, 0.7153, 0.7344, 0.7051, 0.7812, 0.7119, 0.7812, 0.7153, 0.7344, 0.7188, 0.7344, 0.7153, 0.7461, 0.6903, 0.7461, 0.5312, 0.7695, 0.5312, 0.7695, 0.6903])
me_cube.use_remesh_preserve_volume = False
me_cube.use_remesh_preserve_attributes = False
me_cube.use_mirror_vertex_groups = False
me_cube.update()

# ---- objects
ob_cube_001 = bpy.data.objects.new('Cube.001', me_cube_001)
ob_cube = bpy.data.objects.new('Cube', me_cube)

# ---- transforms, parenting, visibility, modifiers, constraints
ob_cube_001.location = (0.0, 0.0, 0.0)
ob_cube_001.lock_rotations_4d = False
ob_cube_001.empty_display_type = 'ARROWS'
ob_cube_001.color = (0.0, 0.0, 0.0, 1.0)
ob_cube_001.lineart.crease_threshold = 0.0
ob_cube.location = (0.0, 0.0, 0.0)
ob_cube.lock_rotations_4d = False
ob_cube.empty_display_type = 'ARROWS'
ob_cube.color = (0.0, 0.0, 0.0, 1.0)
ob_cube.lineart.crease_threshold = 0.0

# ---- collection membership
col_collection_1.objects.link(ob_cube_001)
col_collection_1.objects.link(ob_cube)

# ---- scene / render settings (as saved in the file)
scene.camera = ob_cube
scene.frame_start = 1; scene.frame_end = 250; scene.frame_set(2)
scene.render.engine = 'BLENDER_EEVEE_NEXT'
scene.render.image_settings.file_format = 'JPEG'
scene.render.image_settings.color_mode = 'RGB'
scene.render.image_settings.compression = 90
scene.render.resolution_x = 800
scene.render.resolution_y = 600
scene.render.pixel_aspect_x = 100.0
scene.render.pixel_aspect_y = 100.0
scene.render.fps = 25
scene.render.dither_intensity = 0.0
scene.render.use_compositing = False
scene.render.use_sequencer = False
scene.render.bake_margin = 2
scene.render.bake_bias = 0.0
scene.render.use_stamp_time = False
scene.render.use_stamp_date = False
scene.render.use_stamp_frame = False
scene.render.use_stamp_camera = False
scene.render.use_stamp_scene = False
scene.render.use_stamp_filename = False
scene.render.use_stamp_render_time = False
scene.render.stamp_font_size = 0
scene.cycles.use_denoising = False
scene.cycles.samples = 10
scene.cycles.sampling_pattern = 'TABULATED_SOBOL'
scene.cycles.light_sampling_threshold = 0.0
scene.cycles.use_adaptive_sampling = False
scene.cycles.use_light_tree = False
scene.cycles.blur_glossy = 0.0
scene.cycles.volume_bounces = 1
scene.cycles.pixel_filter_type = 'GAUSSIAN'
scene.cycles.sample_clamp_indirect = 0.0
scene.view_settings.view_transform = 'Raw'
bpy.context.view_layer.update()

# ---- added for rendering (the .blend has no active camera): camera
cam_auto = bpy.data.cameras.new('AutoCamera')
cam_auto.lens = 50.0
cam_auto.sensor_width = 36.0
cam_auto.clip_end = 1000.0
ob_auto_camera = bpy.data.objects.new('AutoCamera', cam_auto)
scene.collection.objects.link(ob_auto_camera)
ob_auto_camera.location = (5.98065, -9.28129, 7.27638)
ob_auto_camera.rotation_euler = (1.09748, -7.21219e-08, 0.694738)
scene.camera = ob_auto_camera
bpy.context.view_layer.update()
